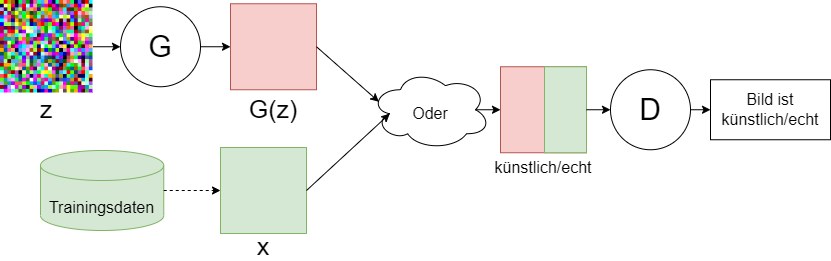

The diagram above was exported from draw.io. Its source (the exported page's mxGraphModel, read from the mxfile embedded in the PNG):
<mxGraphModel dx="2074" dy="1116" grid="1" gridSize="10" guides="1" tooltips="1" connect="1" arrows="1" fold="1" page="1" pageScale="1" pageWidth="827" pageHeight="1169" math="0" shadow="0">
  <root>
    <mxCell id="0" />
    <mxCell id="1" parent="0" />
    <mxCell id="ZDRpfRKzBJbOgY6mYeFf-1" value="&lt;font style=&quot;font-size: 30px;&quot;&gt;G&lt;/font&gt;" style="ellipse;whiteSpace=wrap;html=1;aspect=fixed;" vertex="1" parent="1">
      <mxGeometry x="280" y="226.25" width="80" height="80" as="geometry" />
    </mxCell>
    <mxCell id="ZDRpfRKzBJbOgY6mYeFf-5" value="" style="shape=image;verticalLabelPosition=bottom;labelBackgroundColor=default;verticalAlign=top;aspect=fixed;imageAspect=0;image=data:image/png,(base64 omitted: 3496 chars);" vertex="1" parent="1">
      <mxGeometry x="160" y="220" width="92.5" height="92.5" as="geometry" />
    </mxCell>
    <mxCell id="ZDRpfRKzBJbOgY6mYeFf-6" value="&lt;font style=&quot;font-size: 25px;&quot;&gt;z&lt;/font&gt;" style="text;html=1;strokeColor=none;fillColor=none;align=center;verticalAlign=middle;whiteSpace=wrap;rounded=0;fontSize=19;strokeWidth=1;" vertex="1" parent="1">
      <mxGeometry x="176.25" y="312.5" width="60" height="30" as="geometry" />
    </mxCell>
    <mxCell id="ZDRpfRKzBJbOgY6mYeFf-7" value="" style="endArrow=classic;html=1;rounded=0;fontSize=19;exitX=1;exitY=0.5;exitDx=0;exitDy=0;entryX=0;entryY=0.5;entryDx=0;entryDy=0;" edge="1" parent="1" source="ZDRpfRKzBJbOgY6mYeFf-5" target="ZDRpfRKzBJbOgY6mYeFf-1">
      <mxGeometry width="50" height="50" relative="1" as="geometry">
        <mxPoint x="400" y="436.25" as="sourcePoint" />
        <mxPoint x="450" y="386.25" as="targetPoint" />
      </mxGeometry>
    </mxCell>
    <mxCell id="ZDRpfRKzBJbOgY6mYeFf-9" value="" style="whiteSpace=wrap;html=1;aspect=fixed;strokeWidth=1;fontSize=25;fillColor=#f8cecc;strokeColor=#b85450;" vertex="1" parent="1">
      <mxGeometry x="390" y="223.25" width="86" height="86" as="geometry" />
    </mxCell>
    <mxCell id="ZDRpfRKzBJbOgY6mYeFf-10" value="" style="endArrow=classic;html=1;rounded=0;fontSize=25;exitX=1;exitY=0.5;exitDx=0;exitDy=0;entryX=0;entryY=0.5;entryDx=0;entryDy=0;" edge="1" parent="1" source="ZDRpfRKzBJbOgY6mYeFf-1" target="ZDRpfRKzBJbOgY6mYeFf-9">
      <mxGeometry width="50" height="50" relative="1" as="geometry">
        <mxPoint x="400" y="436.25" as="sourcePoint" />
        <mxPoint x="450" y="386.25" as="targetPoint" />
      </mxGeometry>
    </mxCell>
    <mxCell id="ZDRpfRKzBJbOgY6mYeFf-11" value="&lt;font style=&quot;font-size: 25px;&quot;&gt;G(z)&lt;/font&gt;" style="text;html=1;strokeColor=none;fillColor=none;align=center;verticalAlign=middle;whiteSpace=wrap;rounded=0;fontSize=19;strokeWidth=1;" vertex="1" parent="1">
      <mxGeometry x="403" y="312.5" width="60" height="30" as="geometry" />
    </mxCell>
    <mxCell id="ZDRpfRKzBJbOgY6mYeFf-13" value="" style="whiteSpace=wrap;html=1;aspect=fixed;strokeWidth=1;fontSize=25;fillColor=#d5e8d4;strokeColor=#82b366;" vertex="1" parent="1">
      <mxGeometry x="380" y="367" width="86" height="86" as="geometry" />
    </mxCell>
    <mxCell id="ZDRpfRKzBJbOgY6mYeFf-14" value="&lt;font style=&quot;font-size: 25px;&quot;&gt;x&lt;/font&gt;" style="text;html=1;strokeColor=none;fillColor=none;align=center;verticalAlign=middle;whiteSpace=wrap;rounded=0;fontSize=19;strokeWidth=1;" vertex="1" parent="1">
      <mxGeometry x="393" y="450" width="60" height="30" as="geometry" />
    </mxCell>
    <mxCell id="ZDRpfRKzBJbOgY6mYeFf-15" value="&lt;font style=&quot;font-size: 16px;&quot;&gt;Trainingsdaten&lt;/font&gt;" style="shape=cylinder3;whiteSpace=wrap;html=1;boundedLbl=1;backgroundOutline=1;size=15;strokeWidth=1;fontSize=25;fillColor=#d5e8d4;strokeColor=#82b366;" vertex="1" parent="1">
      <mxGeometry x="200" y="370" width="123.25" height="80" as="geometry" />
    </mxCell>
    <mxCell id="ZDRpfRKzBJbOgY6mYeFf-16" value="" style="endArrow=classic;html=1;rounded=0;fontSize=25;exitX=1;exitY=0.5;exitDx=0;exitDy=0;exitPerimeter=0;entryX=0;entryY=0.5;entryDx=0;entryDy=0;dashed=1;" edge="1" parent="1" source="ZDRpfRKzBJbOgY6mYeFf-15" target="ZDRpfRKzBJbOgY6mYeFf-13">
      <mxGeometry width="50" height="50" relative="1" as="geometry">
        <mxPoint x="390" y="410" as="sourcePoint" />
        <mxPoint x="440" y="360" as="targetPoint" />
      </mxGeometry>
    </mxCell>
    <mxCell id="ZDRpfRKzBJbOgY6mYeFf-18" value="&lt;font style=&quot;font-size: 30px;&quot;&gt;D&lt;/font&gt;" style="ellipse;whiteSpace=wrap;html=1;aspect=fixed;" vertex="1" parent="1">
      <mxGeometry x="770" y="289.25" width="80" height="80" as="geometry" />
    </mxCell>
    <mxCell id="ZDRpfRKzBJbOgY6mYeFf-19" value="&lt;font style=&quot;font-size: 16px;&quot;&gt;Oder&lt;/font&gt;" style="ellipse;shape=cloud;whiteSpace=wrap;html=1;strokeWidth=1;fontSize=25;" vertex="1" parent="1">
      <mxGeometry x="530" y="289.25" width="120" height="80" as="geometry" />
    </mxCell>
    <mxCell id="ZDRpfRKzBJbOgY6mYeFf-20" value="" style="endArrow=classic;html=1;rounded=0;fontSize=25;exitX=1;exitY=0.5;exitDx=0;exitDy=0;entryX=0.07;entryY=0.4;entryDx=0;entryDy=0;entryPerimeter=0;" edge="1" parent="1" source="ZDRpfRKzBJbOgY6mYeFf-9" target="ZDRpfRKzBJbOgY6mYeFf-19">
      <mxGeometry width="50" height="50" relative="1" as="geometry">
        <mxPoint x="390" y="410" as="sourcePoint" />
        <mxPoint x="440" y="360" as="targetPoint" />
      </mxGeometry>
    </mxCell>
    <mxCell id="ZDRpfRKzBJbOgY6mYeFf-21" value="" style="endArrow=classic;html=1;rounded=0;fontSize=25;exitX=1;exitY=0.5;exitDx=0;exitDy=0;entryX=0.16;entryY=0.55;entryDx=0;entryDy=0;entryPerimeter=0;" edge="1" parent="1" source="ZDRpfRKzBJbOgY6mYeFf-13" target="ZDRpfRKzBJbOgY6mYeFf-19">
      <mxGeometry width="50" height="50" relative="1" as="geometry">
        <mxPoint x="443" y="251" as="sourcePoint" />
        <mxPoint x="510" y="330" as="targetPoint" />
      </mxGeometry>
    </mxCell>
    <mxCell id="ZDRpfRKzBJbOgY6mYeFf-22" value="" style="whiteSpace=wrap;html=1;aspect=fixed;strokeWidth=1;fontSize=25;fillColor=#f8cecc;strokeColor=#b85450;" vertex="1" parent="1">
      <mxGeometry x="660" y="286.25" width="86" height="86" as="geometry" />
    </mxCell>
    <mxCell id="ZDRpfRKzBJbOgY6mYeFf-26" value="" style="rounded=0;whiteSpace=wrap;html=1;strokeWidth=1;fontSize=25;fillColor=#d5e8d4;strokeColor=#82b366;" vertex="1" parent="1">
      <mxGeometry x="704" y="286.25" width="42" height="86" as="geometry" />
    </mxCell>
    <mxCell id="ZDRpfRKzBJbOgY6mYeFf-28" value="" style="endArrow=classic;html=1;rounded=0;fontSize=25;exitX=0.875;exitY=0.5;exitDx=0;exitDy=0;entryX=0;entryY=0.5;entryDx=0;entryDy=0;exitPerimeter=0;" edge="1" parent="1" source="ZDRpfRKzBJbOgY6mYeFf-19" target="ZDRpfRKzBJbOgY6mYeFf-22">
      <mxGeometry width="50" height="50" relative="1" as="geometry">
        <mxPoint x="503" y="240.25" as="sourcePoint" />
        <mxPoint x="570" y="319.25" as="targetPoint" />
      </mxGeometry>
    </mxCell>
    <mxCell id="ZDRpfRKzBJbOgY6mYeFf-30" value="" style="endArrow=classic;html=1;rounded=0;fontSize=25;exitX=1;exitY=0.5;exitDx=0;exitDy=0;entryX=0;entryY=0.5;entryDx=0;entryDy=0;" edge="1" parent="1" source="ZDRpfRKzBJbOgY6mYeFf-26" target="ZDRpfRKzBJbOgY6mYeFf-18">
      <mxGeometry width="50" height="50" relative="1" as="geometry">
        <mxPoint x="625" y="339.25" as="sourcePoint" />
        <mxPoint x="670" y="337.25" as="targetPoint" />
      </mxGeometry>
    </mxCell>
    <mxCell id="ZDRpfRKzBJbOgY6mYeFf-32" value="&lt;font style=&quot;font-size: 16px;&quot;&gt;künstlich/echt&lt;/font&gt;" style="text;html=1;strokeColor=none;fillColor=none;align=center;verticalAlign=middle;whiteSpace=wrap;rounded=0;fontSize=19;strokeWidth=1;" vertex="1" parent="1">
      <mxGeometry x="673" y="372.25" width="60" height="30" as="geometry" />
    </mxCell>
    <mxCell id="ZDRpfRKzBJbOgY6mYeFf-33" value="" style="endArrow=classic;html=1;rounded=0;fontSize=16;exitX=1;exitY=0.5;exitDx=0;exitDy=0;entryX=0;entryY=0.5;entryDx=0;entryDy=0;" edge="1" parent="1" source="ZDRpfRKzBJbOgY6mYeFf-18" target="ZDRpfRKzBJbOgY6mYeFf-35">
      <mxGeometry width="50" height="50" relative="1" as="geometry">
        <mxPoint x="910" y="399.25" as="sourcePoint" />
        <mxPoint x="960" y="329.25" as="targetPoint" />
      </mxGeometry>
    </mxCell>
    <mxCell id="ZDRpfRKzBJbOgY6mYeFf-35" value="Bild ist künstlich/echt" style="rounded=0;whiteSpace=wrap;html=1;strokeWidth=1;fontSize=16;" vertex="1" parent="1">
      <mxGeometry x="870" y="299.25" width="120" height="60" as="geometry" />
    </mxCell>
  </root>
</mxGraphModel>